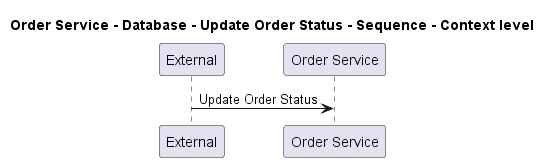

The diagram above was rendered by PlantUML. Its source (embedded in the PNG):
@startuml
!pragma layout smetana

title Order Service - Database - Update Order Status - Sequence - Context level

participant "External" as C4InterFlow.SoftwareSystems.ExternalSystem
participant "Order Service" as ECommercePlatform.SoftwareSystems.OrderService

C4InterFlow.SoftwareSystems.ExternalSystem -> ECommercePlatform.SoftwareSystems.OrderService : Update Order Status


@enduml